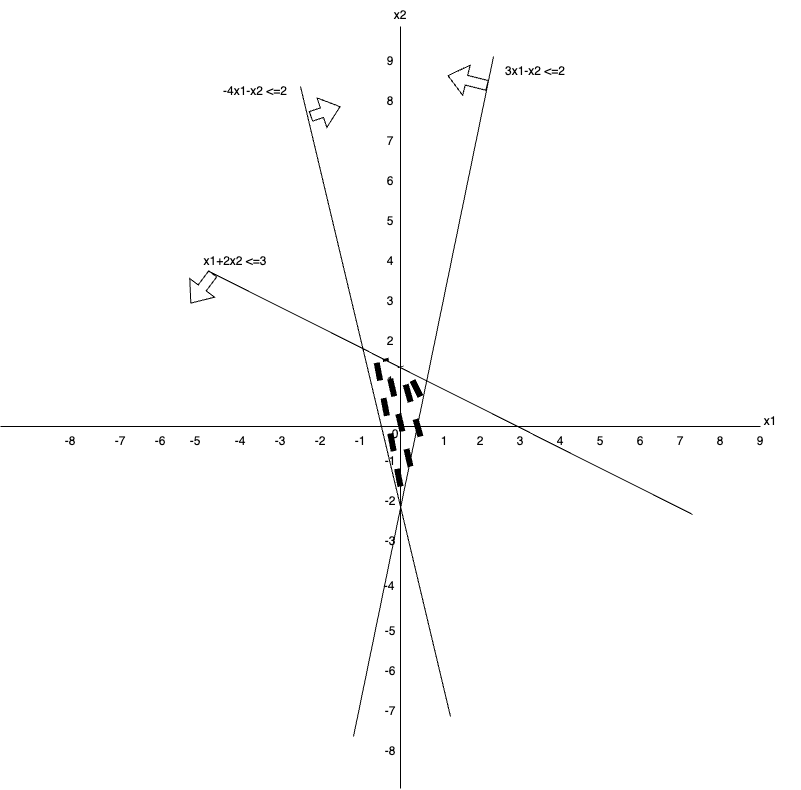

The diagram above was exported from draw.io. Its source (the exported page's mxGraphModel, read from the mxfile embedded in the PNG):
<mxGraphModel dx="924" dy="698" grid="1" gridSize="10" guides="1" tooltips="1" connect="1" arrows="1" fold="1" page="1" pageScale="1" pageWidth="827" pageHeight="1169" background="#ffffff" math="0" shadow="0">
  <root>
    <mxCell id="0" />
    <mxCell id="1" parent="0" />
    <mxCell id="BfTWau0E5TPIG9XGzpmR-1" value="" style="endArrow=none;html=1;rounded=0;" edge="1" parent="1">
      <mxGeometry width="50" height="50" relative="1" as="geometry">
        <mxPoint x="400" y="802" as="sourcePoint" />
        <mxPoint x="400" y="40" as="targetPoint" />
      </mxGeometry>
    </mxCell>
    <mxCell id="BfTWau0E5TPIG9XGzpmR-2" value="" style="endArrow=none;html=1;rounded=0;" edge="1" parent="1">
      <mxGeometry width="50" height="50" relative="1" as="geometry">
        <mxPoint x="760" y="440" as="sourcePoint" />
        <mxPoint y="440" as="targetPoint" />
      </mxGeometry>
    </mxCell>
    <mxCell id="BfTWau0E5TPIG9XGzpmR-3" value="1" style="text;html=1;strokeColor=none;fillColor=none;align=center;verticalAlign=middle;whiteSpace=wrap;rounded=0;" vertex="1" parent="1">
      <mxGeometry x="414" y="440" width="60" height="30" as="geometry" />
    </mxCell>
    <mxCell id="BfTWau0E5TPIG9XGzpmR-4" value="2" style="text;html=1;strokeColor=none;fillColor=none;align=center;verticalAlign=middle;whiteSpace=wrap;rounded=0;" vertex="1" parent="1">
      <mxGeometry x="450" y="440" width="60" height="30" as="geometry" />
    </mxCell>
    <mxCell id="BfTWau0E5TPIG9XGzpmR-5" value="3" style="text;html=1;strokeColor=none;fillColor=none;align=center;verticalAlign=middle;whiteSpace=wrap;rounded=0;" vertex="1" parent="1">
      <mxGeometry x="490" y="440" width="60" height="30" as="geometry" />
    </mxCell>
    <mxCell id="BfTWau0E5TPIG9XGzpmR-6" value="4" style="text;html=1;strokeColor=none;fillColor=none;align=center;verticalAlign=middle;whiteSpace=wrap;rounded=0;" vertex="1" parent="1">
      <mxGeometry x="530" y="440" width="60" height="30" as="geometry" />
    </mxCell>
    <mxCell id="BfTWau0E5TPIG9XGzpmR-7" value="5" style="text;html=1;strokeColor=none;fillColor=none;align=center;verticalAlign=middle;whiteSpace=wrap;rounded=0;" vertex="1" parent="1">
      <mxGeometry x="570" y="440" width="60" height="30" as="geometry" />
    </mxCell>
    <mxCell id="BfTWau0E5TPIG9XGzpmR-8" value="6" style="text;html=1;strokeColor=none;fillColor=none;align=center;verticalAlign=middle;whiteSpace=wrap;rounded=0;" vertex="1" parent="1">
      <mxGeometry x="610" y="440" width="60" height="30" as="geometry" />
    </mxCell>
    <mxCell id="BfTWau0E5TPIG9XGzpmR-9" value="7" style="text;html=1;strokeColor=none;fillColor=none;align=center;verticalAlign=middle;whiteSpace=wrap;rounded=0;" vertex="1" parent="1">
      <mxGeometry x="650" y="440" width="60" height="30" as="geometry" />
    </mxCell>
    <mxCell id="BfTWau0E5TPIG9XGzpmR-10" value="8" style="text;html=1;strokeColor=none;fillColor=none;align=center;verticalAlign=middle;whiteSpace=wrap;rounded=0;" vertex="1" parent="1">
      <mxGeometry x="690" y="440" width="60" height="30" as="geometry" />
    </mxCell>
    <mxCell id="BfTWau0E5TPIG9XGzpmR-11" value="9" style="text;html=1;strokeColor=none;fillColor=none;align=center;verticalAlign=middle;whiteSpace=wrap;rounded=0;" vertex="1" parent="1">
      <mxGeometry x="730" y="440" width="60" height="30" as="geometry" />
    </mxCell>
    <mxCell id="BfTWau0E5TPIG9XGzpmR-12" value="0" style="text;html=1;strokeColor=none;fillColor=none;align=center;verticalAlign=middle;whiteSpace=wrap;rounded=0;" vertex="1" parent="1">
      <mxGeometry x="365" y="433" width="60" height="30" as="geometry" />
    </mxCell>
    <mxCell id="BfTWau0E5TPIG9XGzpmR-13" value="1" style="text;html=1;strokeColor=none;fillColor=none;align=center;verticalAlign=middle;whiteSpace=wrap;rounded=0;" vertex="1" parent="1">
      <mxGeometry x="360" y="380" width="60" height="30" as="geometry" />
    </mxCell>
    <mxCell id="BfTWau0E5TPIG9XGzpmR-14" value="2" style="text;html=1;strokeColor=none;fillColor=none;align=center;verticalAlign=middle;whiteSpace=wrap;rounded=0;" vertex="1" parent="1">
      <mxGeometry x="360" y="340" width="60" height="30" as="geometry" />
    </mxCell>
    <mxCell id="BfTWau0E5TPIG9XGzpmR-15" value="3" style="text;html=1;strokeColor=none;fillColor=none;align=center;verticalAlign=middle;whiteSpace=wrap;rounded=0;" vertex="1" parent="1">
      <mxGeometry x="360" y="300" width="60" height="30" as="geometry" />
    </mxCell>
    <mxCell id="BfTWau0E5TPIG9XGzpmR-16" value="4" style="text;html=1;strokeColor=none;fillColor=none;align=center;verticalAlign=middle;whiteSpace=wrap;rounded=0;" vertex="1" parent="1">
      <mxGeometry x="360" y="260" width="60" height="30" as="geometry" />
    </mxCell>
    <mxCell id="BfTWau0E5TPIG9XGzpmR-17" value="5" style="text;html=1;strokeColor=none;fillColor=none;align=center;verticalAlign=middle;whiteSpace=wrap;rounded=0;" vertex="1" parent="1">
      <mxGeometry x="360" y="220" width="60" height="30" as="geometry" />
    </mxCell>
    <mxCell id="BfTWau0E5TPIG9XGzpmR-18" value="6" style="text;html=1;strokeColor=none;fillColor=none;align=center;verticalAlign=middle;whiteSpace=wrap;rounded=0;" vertex="1" parent="1">
      <mxGeometry x="360" y="180" width="60" height="30" as="geometry" />
    </mxCell>
    <mxCell id="BfTWau0E5TPIG9XGzpmR-19" value="7" style="text;html=1;strokeColor=none;fillColor=none;align=center;verticalAlign=middle;whiteSpace=wrap;rounded=0;" vertex="1" parent="1">
      <mxGeometry x="360" y="140" width="60" height="30" as="geometry" />
    </mxCell>
    <mxCell id="BfTWau0E5TPIG9XGzpmR-20" value="8" style="text;html=1;strokeColor=none;fillColor=none;align=center;verticalAlign=middle;whiteSpace=wrap;rounded=0;" vertex="1" parent="1">
      <mxGeometry x="360" y="100" width="60" height="30" as="geometry" />
    </mxCell>
    <mxCell id="BfTWau0E5TPIG9XGzpmR-21" value="9" style="text;html=1;strokeColor=none;fillColor=none;align=center;verticalAlign=middle;whiteSpace=wrap;rounded=0;" vertex="1" parent="1">
      <mxGeometry x="360" y="60" width="60" height="30" as="geometry" />
    </mxCell>
    <mxCell id="BfTWau0E5TPIG9XGzpmR-22" value="-1" style="text;html=1;strokeColor=none;fillColor=none;align=center;verticalAlign=middle;whiteSpace=wrap;rounded=0;" vertex="1" parent="1">
      <mxGeometry x="360" y="460" width="60" height="30" as="geometry" />
    </mxCell>
    <mxCell id="BfTWau0E5TPIG9XGzpmR-23" value="-2" style="text;html=1;strokeColor=none;fillColor=none;align=center;verticalAlign=middle;whiteSpace=wrap;rounded=0;" vertex="1" parent="1">
      <mxGeometry x="360" y="500" width="60" height="30" as="geometry" />
    </mxCell>
    <mxCell id="BfTWau0E5TPIG9XGzpmR-24" value="-3" style="text;html=1;strokeColor=none;fillColor=none;align=center;verticalAlign=middle;whiteSpace=wrap;rounded=0;" vertex="1" parent="1">
      <mxGeometry x="360" y="540" width="60" height="30" as="geometry" />
    </mxCell>
    <mxCell id="BfTWau0E5TPIG9XGzpmR-25" value="-4" style="text;html=1;strokeColor=none;fillColor=none;align=center;verticalAlign=middle;whiteSpace=wrap;rounded=0;" vertex="1" parent="1">
      <mxGeometry x="359" y="585" width="60" height="30" as="geometry" />
    </mxCell>
    <mxCell id="BfTWau0E5TPIG9XGzpmR-26" value="-5" style="text;html=1;strokeColor=none;fillColor=none;align=center;verticalAlign=middle;whiteSpace=wrap;rounded=0;" vertex="1" parent="1">
      <mxGeometry x="360" y="630" width="60" height="30" as="geometry" />
    </mxCell>
    <mxCell id="BfTWau0E5TPIG9XGzpmR-27" value="-6" style="text;html=1;strokeColor=none;fillColor=none;align=center;verticalAlign=middle;whiteSpace=wrap;rounded=0;" vertex="1" parent="1">
      <mxGeometry x="360" y="670" width="60" height="30" as="geometry" />
    </mxCell>
    <mxCell id="BfTWau0E5TPIG9XGzpmR-28" value="-7" style="text;html=1;strokeColor=none;fillColor=none;align=center;verticalAlign=middle;whiteSpace=wrap;rounded=0;" vertex="1" parent="1">
      <mxGeometry x="360" y="710" width="60" height="30" as="geometry" />
    </mxCell>
    <mxCell id="BfTWau0E5TPIG9XGzpmR-29" value="-8" style="text;html=1;strokeColor=none;fillColor=none;align=center;verticalAlign=middle;whiteSpace=wrap;rounded=0;" vertex="1" parent="1">
      <mxGeometry x="360" y="750" width="60" height="30" as="geometry" />
    </mxCell>
    <mxCell id="BfTWau0E5TPIG9XGzpmR-31" value="-2" style="text;html=1;strokeColor=none;fillColor=none;align=center;verticalAlign=middle;whiteSpace=wrap;rounded=0;" vertex="1" parent="1">
      <mxGeometry x="290" y="440" width="60" height="30" as="geometry" />
    </mxCell>
    <mxCell id="BfTWau0E5TPIG9XGzpmR-32" value="-3" style="text;html=1;strokeColor=none;fillColor=none;align=center;verticalAlign=middle;whiteSpace=wrap;rounded=0;" vertex="1" parent="1">
      <mxGeometry x="250" y="440" width="60" height="30" as="geometry" />
    </mxCell>
    <mxCell id="BfTWau0E5TPIG9XGzpmR-33" value="-4" style="text;html=1;strokeColor=none;fillColor=none;align=center;verticalAlign=middle;whiteSpace=wrap;rounded=0;" vertex="1" parent="1">
      <mxGeometry x="210" y="440" width="60" height="30" as="geometry" />
    </mxCell>
    <mxCell id="BfTWau0E5TPIG9XGzpmR-34" value="-5" style="text;html=1;strokeColor=none;fillColor=none;align=center;verticalAlign=middle;whiteSpace=wrap;rounded=0;" vertex="1" parent="1">
      <mxGeometry x="165" y="440" width="60" height="30" as="geometry" />
    </mxCell>
    <mxCell id="BfTWau0E5TPIG9XGzpmR-35" value="-6" style="text;html=1;strokeColor=none;fillColor=none;align=center;verticalAlign=middle;whiteSpace=wrap;rounded=0;" vertex="1" parent="1">
      <mxGeometry x="130" y="440" width="60" height="30" as="geometry" />
    </mxCell>
    <mxCell id="BfTWau0E5TPIG9XGzpmR-36" value="-7" style="text;html=1;strokeColor=none;fillColor=none;align=center;verticalAlign=middle;whiteSpace=wrap;rounded=0;" vertex="1" parent="1">
      <mxGeometry x="90" y="440" width="60" height="30" as="geometry" />
    </mxCell>
    <mxCell id="BfTWau0E5TPIG9XGzpmR-37" value="-8" style="text;html=1;strokeColor=none;fillColor=none;align=center;verticalAlign=middle;whiteSpace=wrap;rounded=0;" vertex="1" parent="1">
      <mxGeometry x="40" y="440" width="60" height="30" as="geometry" />
    </mxCell>
    <mxCell id="BfTWau0E5TPIG9XGzpmR-41" value="x2" style="text;html=1;strokeColor=none;fillColor=none;align=center;verticalAlign=middle;whiteSpace=wrap;rounded=0;" vertex="1" parent="1">
      <mxGeometry x="370" y="14" width="60" height="30" as="geometry" />
    </mxCell>
    <mxCell id="BfTWau0E5TPIG9XGzpmR-42" value="x1" style="text;html=1;strokeColor=none;fillColor=none;align=center;verticalAlign=middle;whiteSpace=wrap;rounded=0;" vertex="1" parent="1">
      <mxGeometry x="740" y="420" width="60" height="30" as="geometry" />
    </mxCell>
    <mxCell id="BfTWau0E5TPIG9XGzpmR-72" value="-1" style="text;html=1;strokeColor=none;fillColor=none;align=center;verticalAlign=middle;whiteSpace=wrap;rounded=0;" vertex="1" parent="1">
      <mxGeometry x="330" y="440" width="60" height="30" as="geometry" />
    </mxCell>
    <mxCell id="BfTWau0E5TPIG9XGzpmR-74" value="" style="endArrow=none;html=1;rounded=0;" edge="1" parent="1">
      <mxGeometry width="50" height="50" relative="1" as="geometry">
        <mxPoint x="209" y="285" as="sourcePoint" />
        <mxPoint x="692" y="528" as="targetPoint" />
      </mxGeometry>
    </mxCell>
    <mxCell id="BfTWau0E5TPIG9XGzpmR-75" value="x1+2x2 &amp;lt;=3" style="text;html=1;strokeColor=none;fillColor=none;align=center;verticalAlign=middle;whiteSpace=wrap;rounded=0;" vertex="1" parent="1">
      <mxGeometry x="190" y="260" width="90" height="30" as="geometry" />
    </mxCell>
    <mxCell id="BfTWau0E5TPIG9XGzpmR-76" value="" style="shape=flexArrow;endArrow=classic;html=1;rounded=0;exitX=0.25;exitY=1;exitDx=0;exitDy=0;" edge="1" parent="1">
      <mxGeometry width="50" height="50" relative="1" as="geometry">
        <mxPoint x="212.5" y="287.0000000000001" as="sourcePoint" />
        <mxPoint x="190" y="317" as="targetPoint" />
      </mxGeometry>
    </mxCell>
    <mxCell id="BfTWau0E5TPIG9XGzpmR-77" value="" style="endArrow=none;html=1;rounded=0;" edge="1" parent="1">
      <mxGeometry width="50" height="50" relative="1" as="geometry">
        <mxPoint x="493" y="70" as="sourcePoint" />
        <mxPoint x="353" y="750" as="targetPoint" />
      </mxGeometry>
    </mxCell>
    <mxCell id="BfTWau0E5TPIG9XGzpmR-78" value="3x1-x2 &amp;lt;=2" style="text;html=1;strokeColor=none;fillColor=none;align=center;verticalAlign=middle;whiteSpace=wrap;rounded=0;" vertex="1" parent="1">
      <mxGeometry x="490" y="70" width="90" height="30" as="geometry" />
    </mxCell>
    <mxCell id="BfTWau0E5TPIG9XGzpmR-79" value="" style="shape=flexArrow;endArrow=classic;html=1;rounded=0;" edge="1" parent="1">
      <mxGeometry width="50" height="50" relative="1" as="geometry">
        <mxPoint x="487" y="99" as="sourcePoint" />
        <mxPoint x="447" y="89" as="targetPoint" />
      </mxGeometry>
    </mxCell>
    <mxCell id="BfTWau0E5TPIG9XGzpmR-80" value="" style="endArrow=none;html=1;rounded=0;" edge="1" parent="1">
      <mxGeometry width="50" height="50" relative="1" as="geometry">
        <mxPoint x="300" y="100" as="sourcePoint" />
        <mxPoint x="450" y="730" as="targetPoint" />
      </mxGeometry>
    </mxCell>
    <mxCell id="BfTWau0E5TPIG9XGzpmR-81" value="-4x1-x2 &amp;lt;=2" style="text;html=1;strokeColor=none;fillColor=none;align=center;verticalAlign=middle;whiteSpace=wrap;rounded=0;" vertex="1" parent="1">
      <mxGeometry x="210" y="90" width="90" height="30" as="geometry" />
    </mxCell>
    <mxCell id="BfTWau0E5TPIG9XGzpmR-82" value="" style="shape=flexArrow;endArrow=classic;html=1;rounded=0;" edge="1" parent="1">
      <mxGeometry width="50" height="50" relative="1" as="geometry">
        <mxPoint x="310" y="130" as="sourcePoint" />
        <mxPoint x="340" y="120" as="targetPoint" />
      </mxGeometry>
    </mxCell>
    <mxCell id="BfTWau0E5TPIG9XGzpmR-83" value="" style="endArrow=none;dashed=1;html=1;rounded=0;entryX=0.25;entryY=1;entryDx=0;entryDy=0;strokeWidth=6;" edge="1" parent="1" target="BfTWau0E5TPIG9XGzpmR-14">
      <mxGeometry width="50" height="50" relative="1" as="geometry">
        <mxPoint x="400" y="500" as="sourcePoint" />
        <mxPoint x="380" y="390" as="targetPoint" />
      </mxGeometry>
    </mxCell>
    <mxCell id="BfTWau0E5TPIG9XGzpmR-84" value="" style="endArrow=none;dashed=1;html=1;rounded=0;entryX=0.25;entryY=1;entryDx=0;entryDy=0;strokeWidth=6;" edge="1" parent="1">
      <mxGeometry width="50" height="50" relative="1" as="geometry">
        <mxPoint x="410" y="480" as="sourcePoint" />
        <mxPoint x="385" y="372" as="targetPoint" />
      </mxGeometry>
    </mxCell>
    <mxCell id="BfTWau0E5TPIG9XGzpmR-85" value="" style="endArrow=none;dashed=1;html=1;rounded=0;entryX=0.25;entryY=1;entryDx=0;entryDy=0;strokeWidth=6;" edge="1" parent="1">
      <mxGeometry width="50" height="50" relative="1" as="geometry">
        <mxPoint x="420" y="450" as="sourcePoint" />
        <mxPoint x="400" y="380" as="targetPoint" />
      </mxGeometry>
    </mxCell>
    <mxCell id="BfTWau0E5TPIG9XGzpmR-86" value="" style="endArrow=none;dashed=1;html=1;rounded=0;entryX=0.25;entryY=1;entryDx=0;entryDy=0;strokeWidth=6;" edge="1" parent="1">
      <mxGeometry width="50" height="50" relative="1" as="geometry">
        <mxPoint x="420" y="410" as="sourcePoint" />
        <mxPoint x="410" y="390" as="targetPoint" />
      </mxGeometry>
    </mxCell>
  </root>
</mxGraphModel>